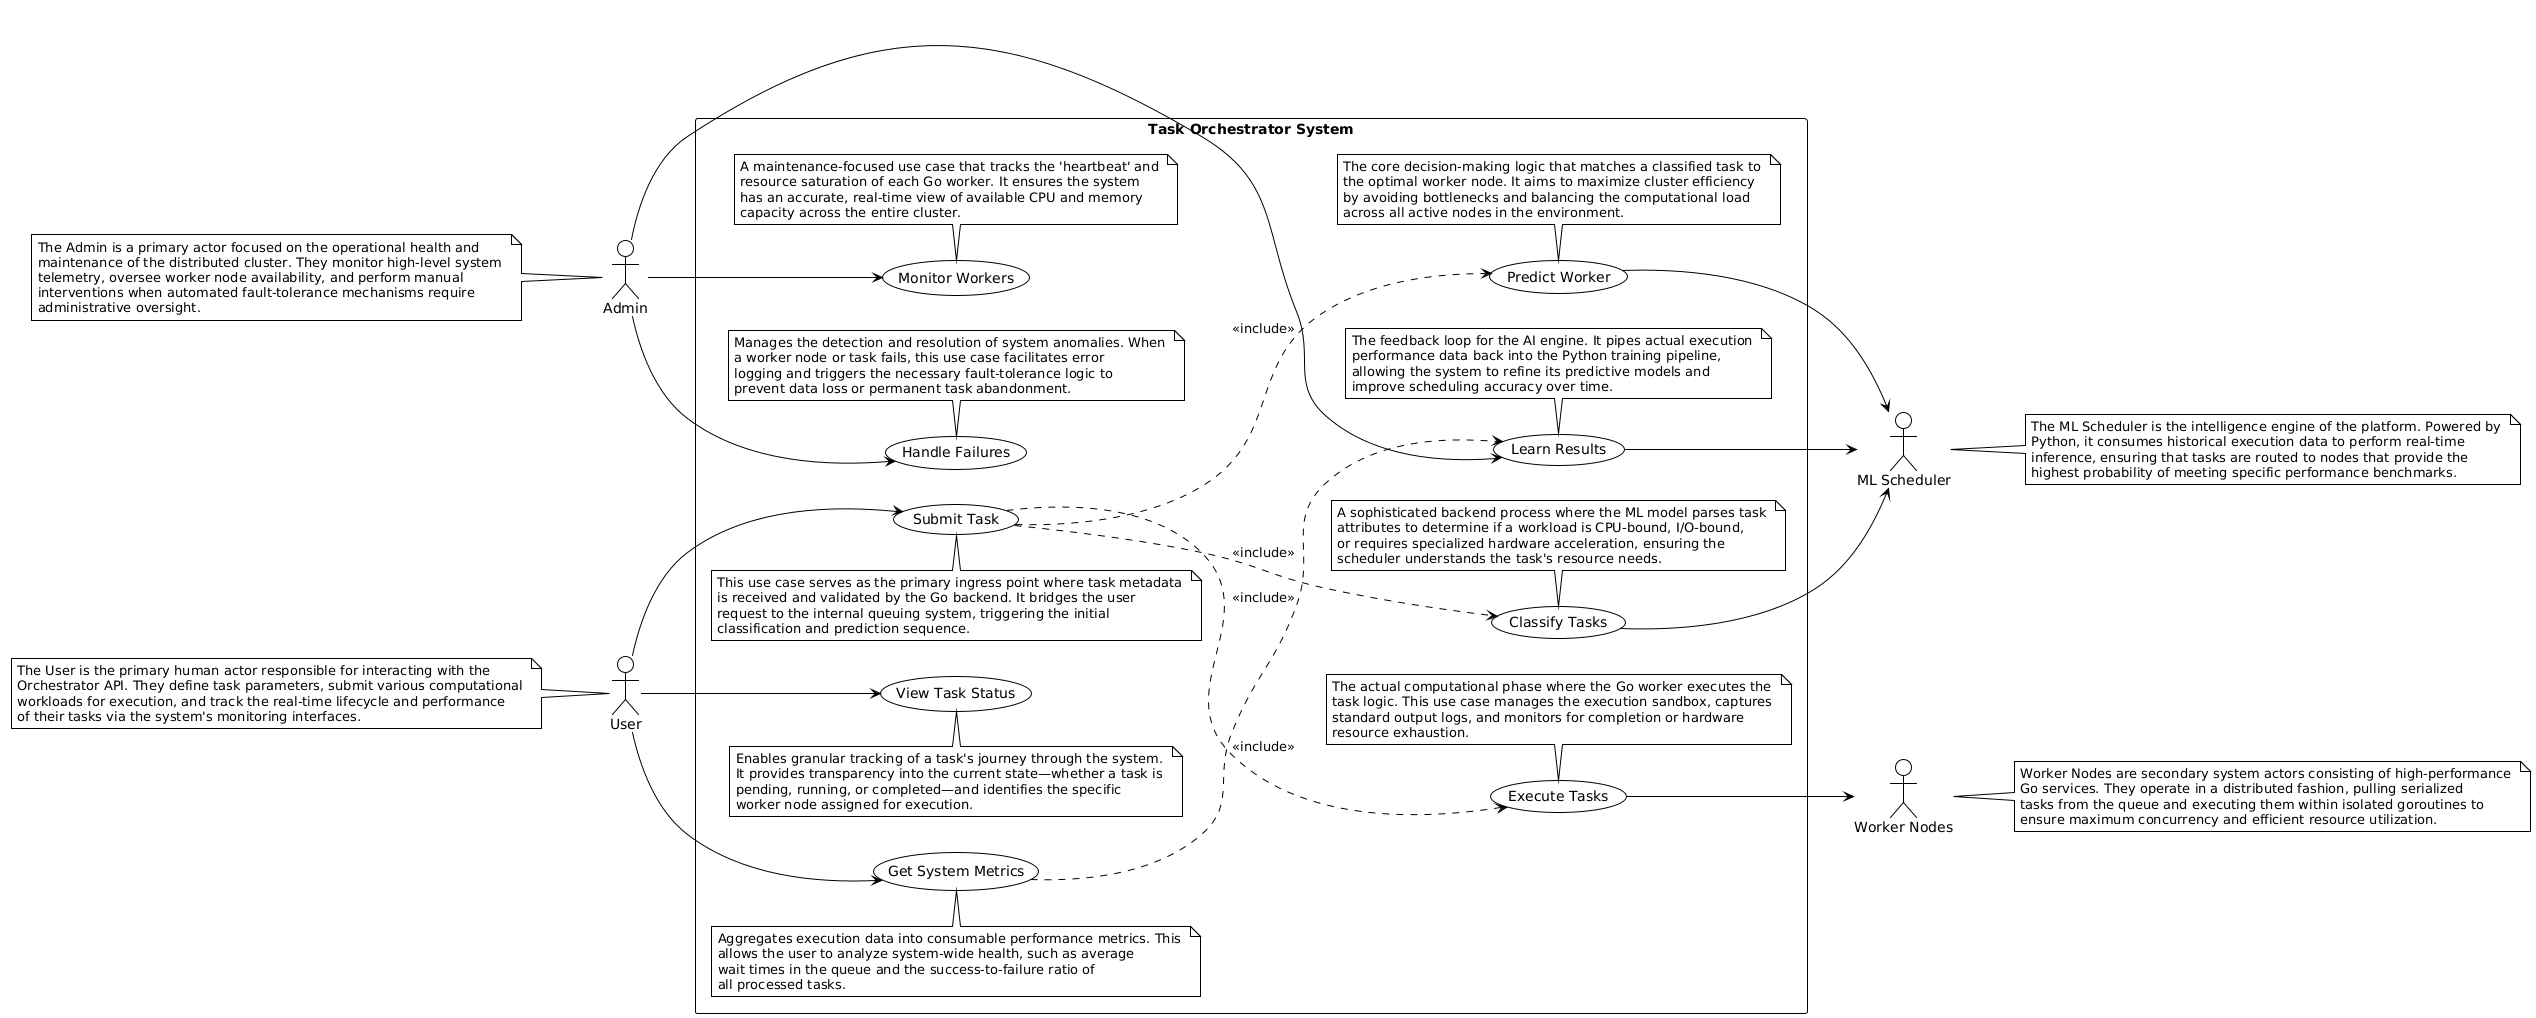

The diagram above was rendered by PlantUML. Its source (embedded in the PNG):
@startuml
!theme plain

left to right direction
skinparam packageStyle rectangle

' --- ACTORS ---

actor User as user
note left of user
  The User is the primary human actor responsible for interacting with the 
  Orchestrator API. They define task parameters, submit various computational 
  workloads for execution, and track the real-time lifecycle and performance 
  of their tasks via the system's monitoring interfaces.
end note

actor Admin as admin
note left of admin
  The Admin is a primary actor focused on the operational health and 
  maintenance of the distributed cluster. They monitor high-level system 
  telemetry, oversee worker node availability, and perform manual 
  interventions when automated fault-tolerance mechanisms require 
  administrative oversight.
end note

actor "Worker Nodes" as workers
note right of workers
  Worker Nodes are secondary system actors consisting of high-performance 
  Go services. They operate in a distributed fashion, pulling serialized 
  tasks from the queue and executing them within isolated goroutines to 
  ensure maximum concurrency and efficient resource utilization.
end note

actor "ML Scheduler" as scheduler
note right of scheduler
  The ML Scheduler is the intelligence engine of the platform. Powered by 
  Python, it consumes historical execution data to perform real-time 
  inference, ensuring that tasks are routed to nodes that provide the 
  highest probability of meeting specific performance benchmarks.
end note

' --- SYSTEM SCOPE ---

rectangle "Task Orchestrator System" {
  
  usecase "Submit Task" as UC1
  note top of UC1
    This use case serves as the primary ingress point where task metadata 
    is received and validated by the Go backend. It bridges the user 
    request to the internal queuing system, triggering the initial 
    classification and prediction sequence.
  end note

  usecase "View Task Status" as UC2
  note top of UC2
    Enables granular tracking of a task's journey through the system. 
    It provides transparency into the current state—whether a task is 
    pending, running, or completed—and identifies the specific 
    worker node assigned for execution.
  end note

  usecase "Get System Metrics" as UC3
  note top of UC3
    Aggregates execution data into consumable performance metrics. This 
    allows the user to analyze system-wide health, such as average 
    wait times in the queue and the success-to-failure ratio of 
    all processed tasks.
  end note

  usecase "Classify Tasks" as UC4
  note bottom of UC4
    A sophisticated backend process where the ML model parses task 
    attributes to determine if a workload is CPU-bound, I/O-bound, 
    or requires specialized hardware acceleration, ensuring the 
    scheduler understands the task's resource needs.
  end note

  usecase "Predict Worker" as UC5
  note bottom of UC5
    The core decision-making logic that matches a classified task to 
    the optimal worker node. It aims to maximize cluster efficiency 
    by avoiding bottlenecks and balancing the computational load 
    across all active nodes in the environment.
  end note

  usecase "Execute Tasks" as UC6
  note bottom of UC6
    The actual computational phase where the Go worker executes the 
    task logic. This use case manages the execution sandbox, captures 
    standard output logs, and monitors for completion or hardware 
    resource exhaustion.
  end note

  usecase "Monitor Workers" as UC7
  note bottom of UC7
    A maintenance-focused use case that tracks the 'heartbeat' and 
    resource saturation of each Go worker. It ensures the system 
    has an accurate, real-time view of available CPU and memory 
    capacity across the entire cluster.
  end note

  usecase "Handle Failures" as UC8
  note bottom of UC8
    Manages the detection and resolution of system anomalies. When 
    a worker node or task fails, this use case facilitates error 
    logging and triggers the necessary fault-tolerance logic to 
    prevent data loss or permanent task abandonment.
  end note

  usecase "Learn Results" as UC9
  note bottom of UC9
    The feedback loop for the AI engine. It pipes actual execution 
    performance data back into the Python training pipeline, 
    allowing the system to refine its predictive models and 
    improve scheduling accuracy over time.
  end note

  ' --- RELATIONSHIPS ---

  user --> UC1
  user --> UC2
  user --> UC3
  
  admin --> UC7
  admin --> UC8
  admin --> UC9

  UC1 ..> UC4 : <<include>>
  UC1 ..> UC5 : <<include>>
  UC1 ..> UC6 : <<include>>
  UC3 ..> UC9 : <<include>>

  UC6 --> workers
  UC4 --> scheduler
  UC5 --> scheduler
  UC9 --> scheduler
}
@enduml